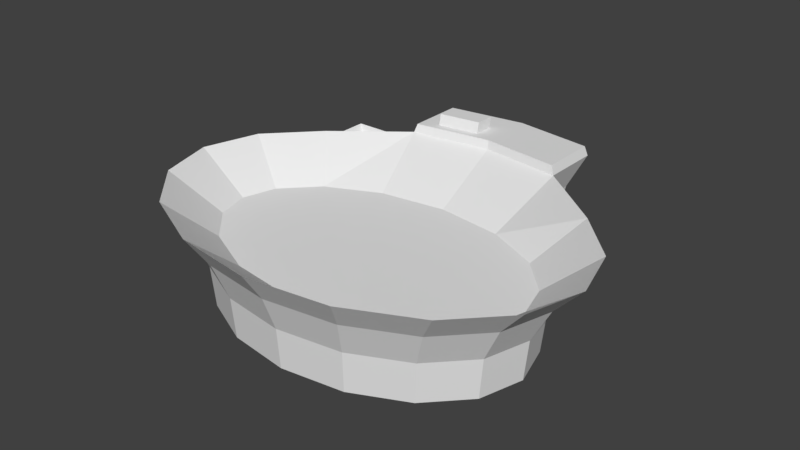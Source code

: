 # Source: stadium.blend  (saved by Blender 2.79.0; exported with 4.5.12 LTS)
import bpy
from mathutils import Matrix  # noqa: F401  (used for matrix-valued properties, if any)

bpy.ops.wm.read_factory_settings(use_empty=True)
scene = bpy.context.scene
scene.name = 'Scene'

# ---- collections
col_collection_1 = bpy.data.collections.new('Collection 1'); scene.collection.children.link(col_collection_1)

# ---- world
world_world = bpy.data.worlds.new('World'); scene.world = world_world
world_world.color = (0.05088, 0.05088, 0.05088)
world_world.use_sun_shadow = False
world_world.sun_shadow_jitter_overblur = 0.0
world_world.cycles.sampling_method = 'MANUAL'

# ---- meshes
me_cylinder = bpy.data.meshes.new('Cylinder')
me_cylinder.from_pydata([(-4.575e-08, 1.092, 0.0), (-1.091e-07, 0.8206, 0.5137), (0.5008, 1.022, 0.0), (0.5326, 0.7463, 0.514), (0.9254, 0.6457, 0.0), (0.9634, 0.5443, 0.5149), (1.209, 0.3495, 0.0), (1.22, 0.2741, 0.5159), (1.309, -3.804e-08, 0.0), (1.297, -4.843e-08, 0.5164), (1.209, -0.3495, 0.0), (1.22, -0.2741, 0.5159), (0.9254, -0.6457, 0.0), (0.9634, -0.5443, 0.5149), (0.5008, -0.8437, 0.0), (0.5326, -0.7463, 0.514), (1.519e-07, -0.9132, 0.0), (1.362e-07, -0.8206, 0.5137), (-0.5008, -0.8437, 0.0), (-0.5326, -0.7463, 0.514), (-0.9254, -0.6457, 0.0), (-0.9634, -0.5443, 0.5149), (-1.209, -0.3495, 0.0), (-1.22, -0.2741, 0.5159), (-1.309, 1.276e-08, 0.0), (-1.297, 1.938e-08, 0.5164), (-1.209, 0.3495, 0.0), (-1.22, 0.2741, 0.5159), (-0.9254, 0.6457, 0.0), (-0.9634, 0.5443, 0.5149), (-0.5008, 1.022, 0.0), (-0.5326, 0.7463, 0.514), (0.6545, 1.281, 0.8226), (-7.027e-08, 1.372, 0.8226), (1.209, 0.8439, 0.8226), (1.58, 0.4567, 0.8226), (1.71, -5.361e-08, 0.8226), (1.58, -0.4567, 0.8226), (1.209, -0.8439, 0.8226), (0.6545, -1.103, 0.8226), (1.88e-07, -1.194, 0.8226), (-0.6545, -1.103, 0.8226), (-1.209, -0.8439, 0.8226), (-1.58, -0.4567, 0.8226), (-1.71, 1.279e-08, 0.8226), (-1.58, 0.4567, 0.8226), (-1.209, 0.8439, 0.8226), (-0.6545, 1.281, 0.8226), (-4.727e-08, 1.116, 0.3194), (0.6545, 1.759, 0.8226), (0.5709, 1.14, 0.5924), (0.5142, 1.045, 0.3195), (1.055, 0.736, 0.5925), (0.9499, 0.6628, 0.3196), (1.378, 0.3982, 0.5925), (1.241, 0.3586, 0.3198), (1.491, -4.562e-08, 0.5926), (1.343, -4.018e-08, 0.3199), (1.378, -0.3982, 0.5925), (1.241, -0.3586, 0.3198), (1.055, -0.736, 0.5925), (0.9499, -0.6628, 0.3196), (0.5709, -0.9618, 0.5924), (0.5142, -0.8662, 0.3195), (1.686e-07, -1.041, 0.5924), (1.556e-07, -0.9377, 0.3194), (-0.5709, -0.9618, 0.5924), (-0.5142, -0.8662, 0.3195), (-1.055, -0.736, 0.5925), (-0.9499, -0.6628, 0.3196), (-1.378, -0.3982, 0.5925), (-1.241, -0.3586, 0.3198), (-1.491, 1.227e-08, 0.5926), (-1.343, 1.195e-08, 0.3199), (-1.378, 0.3982, 0.5925), (-1.241, 0.3586, 0.3198), (-1.055, 0.736, 0.5925), (-0.9499, 0.6628, 0.3196), (-0.5709, 1.14, 0.5924), (-0.5142, 1.045, 0.3195), (-4.575e-08, 1.092, 0.0), (0.5008, 1.022, 0.0), (0.5142, 1.045, 0.3195), (-0.5142, 1.045, 0.3195), (-0.5008, 1.022, 0.0), (-4.727e-08, 1.116, 0.3194), (0.6545, 1.281, 0.8226), (-7.027e-08, 1.372, 0.8226), (0.6545, 1.759, 0.8226), (-0.6545, 1.281, 0.8226), (-4.727e-08, 1.116, 0.3194), (0.5709, 1.14, 0.5924), (0.5142, 1.045, 0.3195), (-0.5709, 1.14, 0.5924), (-0.5142, 1.045, 0.3195), (-4.575e-08, 1.092, 0.0), (0.5008, 1.022, 0.0), (0.5142, 1.045, 0.3195), (-0.6624, 1.164, 0.08718), (-0.5008, 1.022, 0.0), (-4.727e-08, 1.116, 0.3194), (-7.027e-08, 1.85, 0.8226), (-5.667e-08, 1.698, 0.6451), (-0.6545, 1.759, 0.8226), (-4.727e-08, 1.667, 0.3194), (0.5709, 1.618, 0.5924), (0.5142, 1.596, 0.3195), (-0.5709, 1.618, 0.5924), (-0.5142, 1.596, 0.3195), (-4.575e-08, 1.694, 0.0), (0.5008, 1.624, 0.0), (0.5142, 1.596, 0.3195), (-0.6624, 1.592, 0.08718), (-0.5008, 1.624, 0.0), (-4.727e-08, 1.667, 0.3194), (-7.027e-08, 1.85, 0.8226), (-5.667e-08, 1.698, 0.6784), (-0.6545, 1.759, 0.8226), (0.5709, 1.618, 0.6382), (-0.5709, 1.618, 0.6382), (0.6288, 1.292, 0.8941), (-0.146, 1.431, 0.8941), (-0.4827, 1.384, 0.8941), (-0.4827, 1.548, 0.8941), (-0.146, 1.595, 0.8941), (0.6288, 1.751, 0.8941), (-6.046e-08, 1.379, 0.8941), (-0.6288, 1.292, 0.8941), (-0.6288, 1.751, 0.8941), (-6.046e-08, 1.838, 0.8941), (-0.146, 1.448, 0.9817), (-0.4827, 1.402, 0.9817), (-0.4827, 1.566, 0.9817), (-0.146, 1.613, 0.9817), (-1.788, 1.592, 0.08718), (-1.788, 1.164, 0.08718), (-1.923, 1.022, 0.0), (-1.923, 1.624, 0.0), (0.5326, 0.7463, 0.514), (-1.091e-07, 0.8206, 0.5137), (0.9634, 0.5443, 0.5149), (1.22, 0.2741, 0.5159), (1.297, -4.843e-08, 0.5164), (1.22, -0.2741, 0.5159), (0.9634, -0.5443, 0.5149), (0.5326, -0.7463, 0.514), (1.362e-07, -0.8206, 0.5137), (-0.5326, -0.7463, 0.514), (-0.9634, -0.5443, 0.5149), (-1.22, -0.2741, 0.5159), (-1.297, 1.938e-08, 0.5164), (-1.22, 0.2741, 0.5159), (-0.9634, 0.5443, 0.5149), (-0.5326, 0.7463, 0.514), (-0.6624, 1.957, 0.08718), (-0.5008, 2.101, 0.0), (-1.788, 1.957, 0.08718), (-1.923, 2.101, 0.0), (-0.5142, 1.596, 0.3195), (-0.5142, 1.045, 0.3195), (-1.936, 1.596, 0.3195), (-1.936, 1.045, 0.3195), (-1.936, 2.073, 0.3195), (-0.5142, 2.073, 0.3195), (-1.936, 1.596, 0.3195), (-1.936, 1.045, 0.3195)], [], [(80, 84, 99, 95), (50, 32, 34, 52), (52, 34, 35, 54), (54, 35, 36, 56), (56, 36, 37, 58), (58, 37, 38, 60), (60, 38, 39, 62), (62, 39, 40, 64), (64, 40, 41, 66), (66, 41, 42, 68), (68, 42, 43, 70), (70, 43, 44, 72), (72, 44, 45, 74), (74, 45, 46, 76), (15, 13, 144, 145), (76, 46, 47, 78), (84, 83, 159, 99), (0, 2, 4, 6, 8, 10, 12, 14, 16, 18, 20, 22, 24, 26, 28, 30), (1, 3, 32, 33), (3, 5, 34, 32), (5, 7, 35, 34), (7, 9, 36, 35), (9, 11, 37, 36), (11, 13, 38, 37), (13, 15, 39, 38), (15, 17, 40, 39), (17, 19, 41, 40), (19, 21, 42, 41), (21, 23, 43, 42), (23, 25, 44, 43), (25, 27, 45, 44), (27, 29, 46, 45), (29, 31, 47, 46), (31, 1, 33, 47), (0, 30, 84, 80), (82, 81, 96, 97), (28, 77, 79, 30), (77, 76, 78, 79), (26, 75, 77, 28), (75, 74, 76, 77), (24, 73, 75, 26), (73, 72, 74, 75), (22, 71, 73, 24), (71, 70, 72, 73), (20, 69, 71, 22), (69, 68, 70, 71), (18, 67, 69, 20), (67, 66, 68, 69), (16, 65, 67, 18), (65, 64, 66, 67), (14, 63, 65, 16), (63, 62, 64, 65), (12, 61, 63, 14), (61, 60, 62, 63), (10, 59, 61, 12), (59, 58, 60, 61), (8, 57, 59, 10), (57, 56, 58, 59), (6, 55, 57, 8), (55, 54, 56, 57), (4, 53, 55, 6), (53, 52, 54, 55), (2, 51, 53, 4), (51, 50, 52, 53), (79, 48, 85, 83), (81, 80, 95, 96), (47, 33, 87, 89), (85, 82, 97, 100), (2, 0, 80, 81), (51, 2, 81, 82), (30, 79, 83, 84), (48, 51, 82, 85), (96, 95, 109, 110), (86, 91, 105, 49), (100, 97, 111, 114), (92, 90, 104, 106), (159, 100, 114, 158), (103, 89, 127, 128), (78, 47, 89, 93), (79, 78, 93, 94), (32, 50, 91, 86), (33, 32, 86, 87), (48, 79, 94, 90), (83, 85, 100, 159), (51, 48, 90, 92), (50, 51, 92, 91), (49, 105, 118, 88), (107, 103, 117, 119), (108, 107, 102, 104), (104, 102, 105, 106), (113, 158, 114, 109), (109, 114, 111, 110), (91, 92, 106, 105), (97, 96, 110, 111), (93, 89, 103, 107), (158, 113, 155, 163), (94, 93, 107, 108), (87, 86, 120, 126), (95, 99, 113, 109), (90, 94, 108, 104), (116, 115, 88, 118), (119, 117, 115, 116), (103, 101, 115, 117), (105, 102, 116, 118), (101, 49, 88, 115), (102, 107, 119, 116), (121, 124, 133, 130), (126, 120, 125, 129), (101, 103, 128, 129), (86, 49, 125, 120), (49, 101, 129, 125), (89, 87, 126, 127), (121, 122, 127, 126), (122, 123, 128, 127), (124, 121, 126, 129), (123, 124, 129, 128), (131, 130, 133, 132), (122, 121, 130, 131), (124, 123, 132, 133), (123, 122, 131, 132), (136, 161, 160, 137), (99, 159, 161, 136), (113, 99, 136, 137), (138, 139, 153, 152, 151, 150, 149, 148, 147, 146, 145, 144, 143, 142, 141, 140), (31, 29, 152, 153), (17, 15, 145, 146), (3, 1, 139, 138), (1, 31, 153, 139), (19, 17, 146, 147), (5, 3, 138, 140), (21, 19, 147, 148), (7, 5, 140, 141), (23, 21, 148, 149), (9, 7, 141, 142), (25, 23, 149, 150), (11, 9, 142, 143), (27, 25, 150, 151), (13, 11, 143, 144), (29, 27, 151, 152), (163, 155, 157, 162), (113, 137, 157, 155), (137, 160, 162, 157), (98, 112, 154, 156, 134, 135), (112, 98, 159, 158), (98, 135, 161, 159), (156, 154, 163, 162), (154, 112, 158, 163), (134, 156, 162, 160), (160, 161, 165, 164), (135, 134, 160, 164, 165)])
_uv = me_cylinder.uv_layers.new(name='UVMap')
_uv.uv.foreach_set('vector', [0.0, 0.0, 0.0, 0.0, 0.0, 0.0, 0.0, 0.0, 0.3449, 0.3025, 0.3186, 0.3135, 0.3149, 0.2496, 0.3418, 0.2444, 0.3418, 0.2444, 0.3149, 0.2496, 0.313, 0.1972, 0.3401, 0.1987, 0.3401, 0.1987, 0.313, 0.1972, 0.3142, 0.146, 0.3412, 0.154, 0.3412, 0.154, 0.3142, 0.146, 0.3182, 0.1038, 0.3447, 0.1173, 0.3386, 0.306, 0.3223, 0.32, 0.3185, 0.2931, 0.3354, 0.2825, 0.3354, 0.2825, 0.3185, 0.2931, 0.316, 0.2537, 0.3332, 0.2482, 0.3332, 0.2482, 0.316, 0.2537, 0.3151, 0.2078, 0.3324, 0.2082, 0.3324, 0.2082, 0.3151, 0.2078, 0.316, 0.1625, 0.3332, 0.1686, 0.3332, 0.1686, 0.316, 0.1625, 0.3185, 0.1245, 0.3354, 0.1355, 0.8066, 0.832, 0.8364, 0.8366, 0.8364, 0.9226, 0.8066, 0.907, 0.3463, 0.2974, 0.3197, 0.3108, 0.3154, 0.2687, 0.3425, 0.2606, 0.3425, 0.2606, 0.3154, 0.2687, 0.3142, 0.2175, 0.3415, 0.216, 0.3415, 0.216, 0.3142, 0.2175, 0.3162, 0.165, 0.3432, 0.1702, 0.0, 0.0, 0.0, 0.0, 0.0, 0.0, 0.0, 0.0, 0.3432, 0.1702, 0.3162, 0.165, 0.3201, 0.1011, 0.3465, 0.1122, 0.0, 0.0, 0.0, 0.0, 0.0, 0.0, 0.0, 0.0, 0.7498, 0.6409, 0.7586, 0.6339, 0.7712, 0.6329, 0.7803, 0.6329, 0.7875, 0.6367, 0.7915, 0.6437, 0.7919, 0.6528, 0.7886, 0.6628, 0.782, 0.6719, 0.7732, 0.6789, 0.7635, 0.6827, 0.7543, 0.6827, 0.7472, 0.6789, 0.7431, 0.6719, 0.7427, 0.6628, 0.7432, 0.6501, 0.6968, 0.153, 0.6829, 0.1076, 0.7117, 0.06431, 0.7288, 0.1201, 0.6829, 0.1076, 0.6638, 0.07903, 0.6773, 0.03758, 0.7117, 0.06431, 0.6638, 0.07903, 0.6441, 0.07054, 0.649, 0.02515, 0.6773, 0.03758, 0.6441, 0.07054, 0.6275, 0.07899, 0.6213, 0.03908, 0.649, 0.02515, 0.6275, 0.07899, 0.6137, 0.1018, 0.5984, 0.07726, 0.6213, 0.03908, 0.6137, 0.1018, 0.6035, 0.1411, 0.5838, 0.1339, 0.5984, 0.07726, 0.6035, 0.1411, 0.6002, 0.1928, 0.5796, 0.2003, 0.5838, 0.1339, 0.6002, 0.1928, 0.6059, 0.2466, 0.5866, 0.2664, 0.5796, 0.2003, 0.6059, 0.2466, 0.6198, 0.292, 0.6037, 0.3222, 0.5866, 0.2664, 0.6198, 0.292, 0.6389, 0.3206, 0.6283, 0.3591, 0.6037, 0.3222, 0.6389, 0.3206, 0.6586, 0.329, 0.6565, 0.3715, 0.6283, 0.3591, 0.6586, 0.329, 0.6752, 0.3206, 0.6842, 0.3576, 0.6565, 0.3715, 0.6752, 0.3206, 0.689, 0.2978, 0.7072, 0.3194, 0.6842, 0.3576, 0.689, 0.2978, 0.6993, 0.2585, 0.7218, 0.2628, 0.7072, 0.3194, 0.6993, 0.2585, 0.7025, 0.2068, 0.7358, 0.1862, 0.7218, 0.2628, 0.7025, 0.2068, 0.6968, 0.153, 0.7288, 0.1201, 0.7358, 0.1862, 0.0, 0.0, 0.0, 0.0, 0.0, 0.0, 0.0, 0.0, 0.0, 0.0, 0.0, 0.0, 0.0, 0.0, 0.0, 0.0, 0.4085, 0.1738, 0.374, 0.1735, 0.3768, 0.1194, 0.4112, 0.1206, 0.374, 0.1735, 0.3432, 0.1702, 0.3465, 0.1122, 0.3768, 0.1194, 0.4069, 0.2139, 0.3724, 0.2147, 0.374, 0.1735, 0.4085, 0.1738, 0.3724, 0.2147, 0.3415, 0.216, 0.3432, 0.1702, 0.374, 0.1735, 0.4079, 0.2531, 0.3734, 0.2549, 0.3724, 0.2147, 0.4069, 0.2139, 0.3734, 0.2549, 0.3425, 0.2606, 0.3415, 0.216, 0.3724, 0.2147, 0.4112, 0.2853, 0.3768, 0.288, 0.3734, 0.2549, 0.4079, 0.2531, 0.3768, 0.288, 0.3463, 0.2974, 0.3425, 0.2606, 0.3734, 0.2549, 0.377, 0.1445, 0.3549, 0.1429, 0.3578, 0.1235, 0.3799, 0.1256, 0.3549, 0.1429, 0.3354, 0.1355, 0.3386, 0.1139, 0.3578, 0.1235, 0.3751, 0.1736, 0.3529, 0.1727, 0.3549, 0.1429, 0.377, 0.1445, 0.3529, 0.1727, 0.3332, 0.1686, 0.3354, 0.1355, 0.3549, 0.1429, 0.3744, 0.2083, 0.3522, 0.2084, 0.3529, 0.1727, 0.3751, 0.1736, 0.3522, 0.2084, 0.3324, 0.2082, 0.3332, 0.1686, 0.3529, 0.1727, 0.3751, 0.2434, 0.3529, 0.2444, 0.3522, 0.2084, 0.3744, 0.2083, 0.3529, 0.2444, 0.3332, 0.2482, 0.3324, 0.2082, 0.3522, 0.2084, 0.377, 0.2735, 0.3549, 0.2753, 0.3529, 0.2444, 0.3751, 0.2434, 0.3549, 0.2753, 0.3354, 0.2825, 0.3332, 0.2482, 0.3529, 0.2444, 0.3799, 0.2941, 0.3578, 0.2964, 0.3549, 0.2753, 0.377, 0.2735, 0.3578, 0.2964, 0.3386, 0.306, 0.3354, 0.2825, 0.3549, 0.2753, 0.4064, 0.1615, 0.3719, 0.1597, 0.3751, 0.1266, 0.4095, 0.1292, 0.3719, 0.1597, 0.3412, 0.154, 0.3447, 0.1173, 0.3751, 0.1266, 0.4055, 0.2006, 0.371, 0.1999, 0.3719, 0.1597, 0.4064, 0.1615, 0.371, 0.1999, 0.3401, 0.1987, 0.3412, 0.154, 0.3719, 0.1597, 0.407, 0.2408, 0.3725, 0.2411, 0.371, 0.1999, 0.4055, 0.2006, 0.3725, 0.2411, 0.3418, 0.2444, 0.3401, 0.1987, 0.371, 0.1999, 0.4095, 0.2939, 0.3752, 0.2952, 0.3725, 0.2411, 0.407, 0.2408, 0.3752, 0.2952, 0.3449, 0.3025, 0.3418, 0.2444, 0.3725, 0.2411, 0.0, 0.0, 0.0, 0.0, 0.0, 0.0, 0.0, 0.0, 0.0, 0.0, 0.0, 0.0, 0.0, 0.0, 0.0, 0.0, 0.0, 0.0, 0.0, 0.0, 0.0, 0.0, 0.0, 0.0, 0.0, 0.0, 0.0, 0.0, 0.0, 0.0, 0.0, 0.0, 0.0, 0.0, 0.0, 0.0, 0.0, 0.0, 0.0, 0.0, 0.0, 0.0, 0.0, 0.0, 0.0, 0.0, 0.0, 0.0, 0.0, 0.0, 0.0, 0.0, 0.0, 0.0, 0.0, 0.0, 0.0, 0.0, 0.0, 0.0, 0.0, 0.0, 0.0, 0.0, 0.7073, 0.7889, 0.7018, 0.8284, 0.6546, 0.8284, 0.66, 0.7889, 0.4569, 0.2615, 0.4482, 0.2199, 0.5184, 0.2376, 0.5271, 0.2793, 0.7052, 0.6627, 0.7166, 0.7453, 0.6289, 0.7452, 0.6175, 0.6627, 0.7148, 0.5828, 0.7034, 0.6653, 0.6153, 0.6653, 0.6268, 0.5828, 0.7166, 0.5802, 0.7052, 0.6627, 0.6175, 0.6627, 0.6289, 0.5802, 0.9713, 0.4575, 0.9713, 0.5302, 0.9605, 0.5269, 0.9605, 0.457, 0.0, 0.0, 0.0, 0.0, 0.0, 0.0, 0.0, 0.0, 0.0, 0.0, 0.0, 0.0, 0.0, 0.0, 0.0, 0.0, 0.0, 0.0, 0.0, 0.0, 0.0, 0.0, 0.0, 0.0, 0.0, 0.0, 0.0, 0.0, 0.0, 0.0, 0.0, 0.0, 0.0, 0.0, 0.0, 0.0, 0.0, 0.0, 0.0, 0.0, 0.0, 0.0, 0.0, 0.0, 0.0, 0.0, 0.0, 0.0, 0.0, 0.0, 0.0, 0.0, 0.0, 0.0, 0.0, 0.0, 0.0, 0.0, 0.0, 0.0, 0.0, 0.0, 0.0, 0.0, 0.7149, 0.7894, 0.716, 0.8145, 0.7118, 0.8085, 0.7149, 0.7894, 0.7191, 0.7894, 0.7202, 0.8145, 0.7202, 0.8145, 0.7149, 0.7954, 0.8695, 0.5818, 0.913, 0.5728, 0.921, 0.6645, 0.8691, 0.6644, 0.8691, 0.6644, 0.921, 0.6645, 0.913, 0.756, 0.8695, 0.7468, 0.6593, 0.7916, 0.7104, 0.7894, 0.7112, 0.8529, 0.66, 0.8529, 0.66, 0.8529, 0.7112, 0.8529, 0.7116, 0.9353, 0.6604, 0.9332, 0.4482, 0.2199, 0.4462, 0.1734, 0.5271, 0.1939, 0.5184, 0.2376, 0.4435, 0.1931, 0.4944, 0.1883, 0.4944, 0.28, 0.4435, 0.2769, 0.6194, 0.6611, 0.628, 0.6193, 0.6982, 0.6013, 0.6896, 0.6431, 0.7202, 0.832, 0.7706, 0.8336, 0.7706, 0.9063, 0.7202, 0.9046, 0.6173, 0.7076, 0.6194, 0.6611, 0.6896, 0.6431, 0.6982, 0.6869, 0.7048, 0.4674, 0.7777, 0.4678, 0.7751, 0.4838, 0.7051, 0.4834, 0.7018, 0.8284, 0.7073, 0.8678, 0.66, 0.8678, 0.6546, 0.8284, 0.7034, 0.6653, 0.7148, 0.7478, 0.6268, 0.7478, 0.6153, 0.6653, 0.9263, 0.6645, 0.9485, 0.6648, 0.949, 0.7697, 0.9203, 0.756, 0.9203, 0.5728, 0.949, 0.5596, 0.9485, 0.6648, 0.9263, 0.6645, 0.0, 0.0, 0.0, 0.0, 0.0, 0.0, 0.0, 0.0, 0.913, 0.756, 0.921, 0.6645, 0.9263, 0.6645, 0.9203, 0.756, 0.0, 0.0, 0.0, 0.0, 0.0, 0.0, 0.0, 0.0, 0.921, 0.6645, 0.913, 0.5728, 0.9203, 0.5728, 0.9263, 0.6645, 0.7952, 0.4881, 0.7952, 0.4631, 0.8091, 0.4599, 0.8091, 0.4849, 0.2768, 0.3441, 0.005872, 0.3479, 0.04891, 0.03648, 0.3199, 0.03267, 0.7019, 0.4647, 0.7753, 0.4654, 0.7725, 0.4818, 0.7019, 0.4811, 0.8046, 0.5226, 0.8046, 0.4499, 0.8154, 0.4494, 0.8154, 0.5193, 0.6287, 0.4653, 0.7019, 0.4647, 0.7019, 0.4811, 0.6316, 0.4818, 0.6312, 0.4729, 0.7048, 0.4674, 0.7051, 0.4834, 0.6344, 0.4887, 0.7777, 0.6527, 0.7828, 0.6152, 0.8014, 0.5989, 0.7917, 0.669, 0.7828, 0.6152, 0.7646, 0.6152, 0.7506, 0.5989, 0.8014, 0.5989, 0.7595, 0.6527, 0.7777, 0.6527, 0.7917, 0.669, 0.7409, 0.669, 0.7646, 0.6152, 0.7595, 0.6527, 0.7409, 0.669, 0.7506, 0.5989, 0.4878, 0.1573, 0.4878, 0.2118, 0.4619, 0.2154, 0.4619, 0.1609, 0.8679, 0.4353, 0.8679, 0.4896, 0.8544, 0.4895, 0.8544, 0.4352, 0.8623, 0.5442, 0.8623, 0.4901, 0.8762, 0.4901, 0.8762, 0.5442, 0.6944, 0.5189, 0.6944, 0.5439, 0.6805, 0.5406, 0.6805, 0.5156, 0.5214, 0.2652, 0.4705, 0.2604, 0.4705, 0.1765, 0.5214, 0.1736, 0.4481, 0.09317, 0.4981, 0.09489, 0.4981, 0.3229, 0.4481, 0.3211, 0.66, 0.8678, 0.7073, 0.8678, 0.7073, 0.9799, 0.66, 0.9799, 0.432, 0.9704, 0.3142, 0.9986, 0.194, 0.9785, 0.09442, 0.9159, 0.03266, 0.8299, 0.01094, 0.7412, 0.02372, 0.6513, 0.07667, 0.5613, 0.1696, 0.4922, 0.2874, 0.4639, 0.4076, 0.4841, 0.5072, 0.5466, 0.5689, 0.6328, 0.5907, 0.7215, 0.5779, 0.8114, 0.5249, 0.9013, 0.0, 0.0, 0.0, 0.0, 0.0, 0.0, 0.0, 0.0, 0.0, 0.0, 0.0, 0.0, 0.0, 0.0, 0.0, 0.0, 0.0, 0.0, 0.0, 0.0, 0.0, 0.0, 0.0, 0.0, 0.0, 0.0, 0.0, 0.0, 0.0, 0.0, 0.0, 0.0, 0.0, 0.0, 0.0, 0.0, 0.0, 0.0, 0.0, 0.0, 0.0, 0.0, 0.0, 0.0, 0.0, 0.0, 0.0, 0.0, 0.0, 0.0, 0.0, 0.0, 0.0, 0.0, 0.0, 0.0, 0.0, 0.0, 0.0, 0.0, 0.0, 0.0, 0.0, 0.0, 0.0, 0.0, 0.0, 0.0, 0.0, 0.0, 0.0, 0.0, 0.0, 0.0, 0.0, 0.0, 0.0, 0.0, 0.0, 0.0, 0.0, 0.0, 0.0, 0.0, 0.0, 0.0, 0.0, 0.0, 0.0, 0.0, 0.0, 0.0, 0.0, 0.0, 0.0, 0.0, 0.0, 0.0, 0.0, 0.0, 0.0, 0.0, 0.0, 0.0, 0.0, 0.0, 0.0, 0.0, 0.0, 0.0, 0.0, 0.0, 0.0, 0.0, 0.0, 0.0, 0.0, 0.0, 0.0, 0.0, 0.9203, 0.9978, 0.8691, 1.0, 0.8691, 0.7719, 0.9203, 0.7697, 0.66, 0.8678, 0.66, 0.9799, 0.6226, 0.9799, 0.6226, 0.8678, 0.5214, 0.1736, 0.4705, 0.1765, 0.4705, 0.1039, 0.5214, 0.101, 0.9998, 0.4052, 0.8654, 0.4052, 0.7626, 0.4052, 0.7626, 0.01758, 0.8654, 0.01758, 0.9998, 0.01758, 0.5871, 0.2139, 0.5871, 0.1369, 0.6229, 0.1338, 0.6229, 0.2177, 0.5742, 0.3103, 0.5742, 0.09668, 0.6115, 0.08936, 0.6115, 0.3175, 0.6501, 0.05782, 0.6501, 0.2713, 0.6144, 0.279, 0.6144, 0.05108, 0.5871, 0.2797, 0.5871, 0.2139, 0.6229, 0.2177, 0.6229, 0.2903, 0.706, 0.1038, 0.706, 0.03808, 0.742, 0.02749, 0.742, 0.1001, 0.0, 0.0, 0.0, 0.0, 0.0, 0.0, 0.0, 0.0, 0.6746, 0.3143, 0.6548, 0.3912, 0.5881, 0.3127, 0.5881, 0.3127, 0.5881, 0.3127])
me_cylinder.use_remesh_preserve_volume = False
me_cylinder.use_remesh_preserve_attributes = False
me_cylinder.use_mirror_vertex_groups = False
me_cylinder.update()

# ---- objects
ob_cylinder = bpy.data.objects.new('Cylinder', me_cylinder)

# ---- transforms, parenting, visibility, modifiers, constraints
ob_cylinder.location = (0.0, 0.0, 0.0)
ob_cylinder.lineart.crease_threshold = 0.0

# ---- collection membership
col_collection_1.objects.link(ob_cylinder)

# ---- scene / render settings (as saved in the file)
scene.frame_start = 1; scene.frame_end = 250; scene.frame_set(1)
scene.render.engine = 'BLENDER_EEVEE_NEXT'
scene.render.resolution_percentage = 50
scene.render.dither_intensity = 0.0
scene.cycles.use_denoising = False
scene.cycles.samples = 128
scene.cycles.sampling_pattern = 'TABULATED_SOBOL'
scene.cycles.use_adaptive_sampling = False
scene.cycles.use_light_tree = False
scene.cycles.blur_glossy = 0.0
scene.cycles.sample_clamp_indirect = 0.0
scene.view_settings.view_transform = 'Standard'
bpy.context.view_layer.update()

# ---- added for rendering (the .blend has no active camera and no usable light): camera, sun
cam_auto = bpy.data.cameras.new('AutoCamera')
cam_auto.lens = 50.0
cam_auto.sensor_width = 36.0
cam_auto.clip_end = 1000.0
ob_auto_camera = bpy.data.objects.new('AutoCamera', cam_auto)
scene.collection.objects.link(ob_auto_camera)
ob_auto_camera.location = (4.52404, -5.11024, 4.2003)
ob_auto_camera.rotation_euler = (1.09748, -7.21219e-08, 0.694738)
scene.camera = ob_auto_camera
light_auto_sun = bpy.data.lights.new('AutoSun', 'SUN')
light_auto_sun.energy = 3.0
light_auto_sun.angle = 0.0523599
ob_auto_sun = bpy.data.objects.new('AutoSun', light_auto_sun)
scene.collection.objects.link(ob_auto_sun)
ob_auto_sun.rotation_euler = (0.872665, 0.174533, 0.523599)
bpy.context.view_layer.update()
